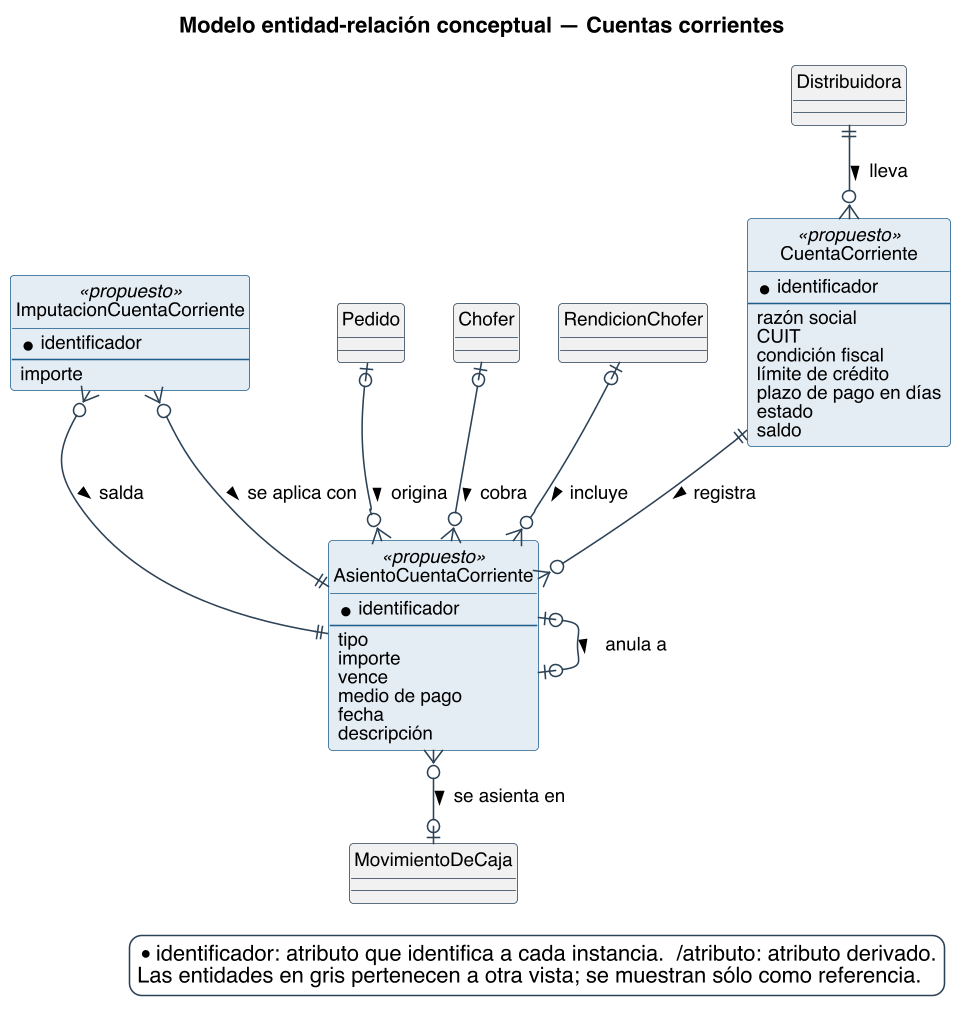

The diagram above was rendered by PlantUML. Its source (embedded in the PNG):
@startuml
title Modelo entidad-relación conceptual — Cuentas corrientes
skinparam backgroundColor #FFFFFF
skinparam shadowing false
skinparam defaultFontName Helvetica
skinparam defaultFontSize 12
skinparam dpi 150
skinparam class {
  BorderColor #2C4257
  BackgroundColor #FFFFFF
  ArrowColor #2C4257
  FontSize 12
}
skinparam entity<<ajena>> {
  BackgroundColor #F1F1F1
  BorderColor #8A97A3
  FontColor #55616C
}
skinparam class<<propuesto>> {
  BorderColor #1F5E8C
  BackgroundColor #E4EDF4
}
skinparam entity<<propuesto>> {
  BorderColor #1F5E8C
  BackgroundColor #E4EDF4
}
skinparam legendBackgroundColor #FFFFFF
skinparam legendBorderColor #2C4257

hide circle

skinparam nodesep 25
skinparam ranksep 45

entity CuentaCorriente <<propuesto>> #E4EDF4;line:1F5E8C {
  * identificador
  --
  {field} razón social
  {field} CUIT
  {field} condición fiscal
  {field} límite de crédito
  {field} plazo de pago en días
  {field} estado
  {field} saldo
}
entity AsientoCuentaCorriente <<propuesto>> #E4EDF4;line:1F5E8C {
  * identificador
  --
  {field} tipo
  {field} importe
  {field} vence
  {field} medio de pago
  {field} fecha
  {field} descripción
}
entity ImputacionCuentaCorriente <<propuesto>> #E4EDF4;line:1F5E8C {
  * identificador
  --
  {field} importe
}
entity Distribuidora #F1F1F1 {
}
entity Pedido #F1F1F1 {
}
entity MovimientoDeCaja #F1F1F1 {
}
entity Chofer #F1F1F1 {
}
entity RendicionChofer #F1F1F1 {
}

Distribuidora ||--o{ CuentaCorriente : lleva >
CuentaCorriente ||--o{ AsientoCuentaCorriente : registra >
Pedido |o--o{ AsientoCuentaCorriente : origina >
AsientoCuentaCorriente }o--o| MovimientoDeCaja : se asienta en >
Chofer |o--o{ AsientoCuentaCorriente : cobra >
RendicionChofer |o--o{ AsientoCuentaCorriente : incluye >
AsientoCuentaCorriente |o--o| AsientoCuentaCorriente : anula a >
ImputacionCuentaCorriente }o--|| AsientoCuentaCorriente : salda >
ImputacionCuentaCorriente }o--|| AsientoCuentaCorriente : se aplica con >

legend bottom right
  * identificador: atributo que identifica a cada instancia.  /atributo: atributo derivado.
  Las entidades en gris pertenecen a otra vista; se muestran sólo como referencia.
endlegend
@enduml